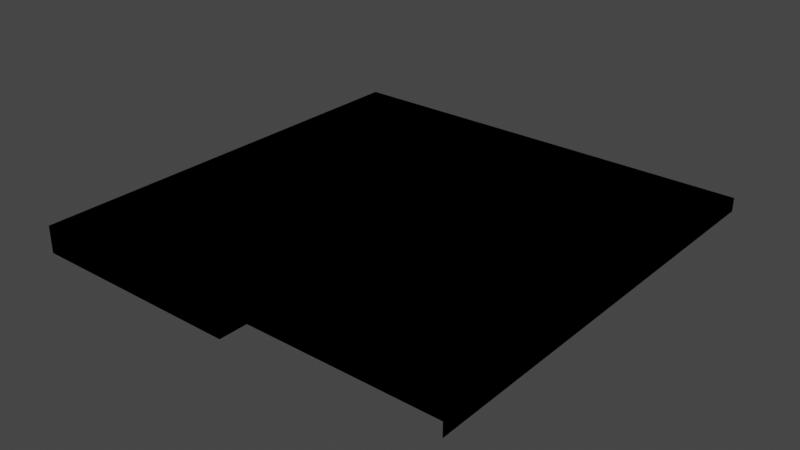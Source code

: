 # Source: road.blend  (saved by Blender 3.0.42; exported with 4.5.12 LTS)
import bpy
from mathutils import Matrix  # noqa: F401  (used for matrix-valued properties, if any)

bpy.ops.wm.read_factory_settings(use_empty=True)
scene = bpy.context.scene
scene.name = 'Scene'

# ---- collections
col_collection = bpy.data.collections.new('Collection'); scene.collection.children.link(col_collection)

# ---- materials (node trees are filled in below, after node groups)
mat_sidewalk = bpy.data.materials.new('sidewalk')
mat_sidewalk.alpha_threshold = 0.0
mat_sidewalk.use_transparent_shadow = False
mat_sidewalk.line_color = (0.0, 0.0, 0.0, 1.0)
mat_border = bpy.data.materials.new('border')
mat_border.alpha_threshold = 0.0
mat_border.use_transparent_shadow = False
mat_border.line_color = (0.0, 0.0, 0.0, 1.0)
mat_edge = bpy.data.materials.new('edge')
mat_edge.alpha_threshold = 0.0
mat_edge.use_transparent_shadow = False
mat_edge.line_color = (0.0, 0.0, 0.0, 1.0)

# ---- material node trees
mat_sidewalk.use_nodes = True; mat_sidewalk.node_tree.nodes.clear()
_N = mat_sidewalk.node_tree.nodes; _L = mat_sidewalk.node_tree.links
n0 = _N.new('ShaderNodeOutputMaterial'); n0.name = 'Material Output'; n0.location = (300, 300)
n0.is_active_output = True
mat_border.use_nodes = True; mat_border.node_tree.nodes.clear()
_N = mat_border.node_tree.nodes; _L = mat_border.node_tree.links
n0 = _N.new('ShaderNodeOutputMaterial'); n0.name = 'Material Output'; n0.location = (300, 300)
n0.is_active_output = True
mat_edge.use_nodes = True; mat_edge.node_tree.nodes.clear()
_N = mat_edge.node_tree.nodes; _L = mat_edge.node_tree.links
n0 = _N.new('ShaderNodeOutputMaterial'); n0.name = 'Material Output'; n0.location = (300, 300)
n0.is_active_output = True

# ---- world
world_world = bpy.data.worlds.new('World'); scene.world = world_world
world_world.use_nodes = True; world_world.node_tree.nodes.clear()
_N = world_world.node_tree.nodes; _L = world_world.node_tree.links
n0 = _N.new('ShaderNodeOutputWorld'); n0.name = 'World Output'; n0.location = (300, 300)
n1 = _N.new('ShaderNodeBackground'); n1.name = 'Background'; n1.location = (10, 300)
n1.inputs[0].default_value = (0.05088, 0.05088, 0.05088, 1.0)
_L.new(n1.outputs[0], n0.inputs[0])
n0.is_active_output = True
world_world.color = (0.05088, 0.05088, 0.05088)
world_world.use_sun_shadow = False
world_world.sun_shadow_jitter_overblur = 0.0

# ---- meshes
me_tile_edge = bpy.data.meshes.new('tile_edge')
me_tile_edge.from_pydata([(2.0, 2.0, 0.25), (2.0, -2.0, 0.25), (-2.0, 2.0, 0.0), (-2.0, -2.0, 0.0), (-2.0, -2.0, 0.5), (2.0, -2.0, 0.5), (2.0, 2.0, 0.5), (-2.0, 2.0, 0.5), (1.75, -2.0, 0.5), (1.75, 2.0, 0.5), (-1.5, -2.0, 0.5), (-1.5, 2.0, 0.5)], [], [(0, 6, 5), (7, 2, 3), (7, 3, 4), (9, 8, 6), (5, 6, 8), (0, 5, 1), (7, 4, 11), (10, 11, 4), (11, 10, 9), (10, 8, 9)])
me_tile_edge.polygons.foreach_set('material_index', [1, 2, 2, 1, 1, 1, 2, 2, 0, 0])
_uv = me_tile_edge.uv_layers.new(name='UVMap')
_uv.uv.foreach_set('vector', [1.0, 1.0, 0.9474, 1.0, 0.9474, 0.0, 0.1053, 1.0, 0.0, 1.0, 0.0, 0.0, 0.1053, 1.0, 0.0, 0.0, 0.1053, 0.0, 0.8947, 1.0, 0.8947, 0.0, 0.9474, 1.0, 0.9474, 0.0, 0.9474, 1.0, 0.8947, 0.0, 1.0, 1.0, 0.9474, 0.0, 1.0, 0.0, 0.1053, 1.0, 0.1053, 0.0, 0.2105, 1.0, 0.2105, 0.0, 0.2105, 1.0, 0.1053, 0.0, 0.2105, 1.0, 0.2105, 0.0, 0.8947, 1.0, 0.2105, 0.0, 0.8947, 0.0, 0.8947, 1.0])
me_tile_edge.materials.append(mat_sidewalk)
me_tile_edge.materials.append(mat_border)
me_tile_edge.materials.append(mat_edge)
me_tile_edge.use_remesh_fix_poles = True
me_tile_edge.use_remesh_preserve_attributes = False
me_tile_edge.update()
me_tile_edge_outward = bpy.data.meshes.new('tile_edge_outward')
me_tile_edge_outward.from_pydata([(2.0, -2.0, 0.0), (2.0, -2.0, 0.5), (-2.0, 2.0, 0.0), (-2.0, -2.0, 0.0), (-2.0, 2.0, 0.5), (2.0, 2.0, 0.5), (1.75, 2.0, 0.5), (2.0, 1.75, 0.5), (1.75, 1.75, 0.5), (-1.5, -1.5, 0.5), (-1.5, 2.0, 0.5), (2.0, -1.5, 0.5), (-2.0, -2.0, 0.5)], [], [(1, 3, 0), (4, 2, 3), (5, 6, 8), (5, 8, 7), (4, 3, 12), (1, 12, 3), (10, 4, 12), (11, 9, 12), (11, 12, 1), (9, 10, 12), (6, 10, 9), (11, 7, 9), (8, 6, 9), (8, 9, 7)])
me_tile_edge_outward.polygons.foreach_set('material_index', [2, 2, 1, 1, 2, 2, 2, 2, 2, 2, 0, 0, 0, 0])
_uv = me_tile_edge_outward.uv_layers.new(name='UVMap')
_uv.uv.foreach_set('vector', [1.0, 0.1111, 0.0, 0.0, 1.0, 0.0, 0.1111, 1.0, 0.0, 1.0, 0.0, 0.0, 1.0, 1.0, 0.9444, 1.0, 0.9444, 0.9444, 1.0, 1.0, 0.9444, 0.9444, 1.0, 0.9444, 0.1111, 1.0, 0.0, 0.0, 0.1111, 0.1111, 1.0, 0.1111, 0.1111, 0.1111, 0.0, 0.0, 0.2222, 1.0, 0.1111, 1.0, 0.1111, 0.1111, 1.0, 0.2222, 0.2222, 0.2222, 0.1111, 0.1111, 1.0, 0.2222, 0.1111, 0.1111, 1.0, 0.1111, 0.2222, 0.2222, 0.2222, 1.0, 0.1111, 0.1111, 0.9444, 1.0, 0.2222, 1.0, 0.2222, 0.2222, 1.0, 0.2222, 1.0, 0.9444, 0.2222, 0.2222, 0.9444, 0.9444, 0.9444, 1.0, 0.2222, 0.2222, 0.9444, 0.9444, 0.2222, 0.2222, 1.0, 0.9444])
me_tile_edge_outward.materials.append(mat_sidewalk)
me_tile_edge_outward.materials.append(mat_border)
me_tile_edge_outward.materials.append(mat_edge)
me_tile_edge_outward.use_remesh_fix_poles = True
me_tile_edge_outward.use_remesh_preserve_attributes = False
me_tile_edge_outward.update()
me_tile_edge_inward = bpy.data.meshes.new('tile_edge_inward')
me_tile_edge_inward.from_pydata([(2.0, -2.0, 0.25), (-2.0, 2.0, 0.25), (2.0, 2.0, 0.25), (2.0, -2.0, 0.5), (-2.0, 2.0, 0.5), (2.0, 2.0, 0.5), (1.75, -2.0, 0.5), (1.75, 1.75, 0.5), (-2.0, 1.75, 0.5), (-2.0, -2.0, 0.5), (-1.5, -2.0, 0.5), (-2.0, -1.5, 0.5), (-1.5, -1.5, 0.5)], [], [(6, 3, 5), (7, 6, 5), (8, 7, 5), (8, 5, 4), (0, 2, 3), (2, 5, 3), (5, 2, 4), (4, 2, 1), (9, 12, 11), (9, 10, 12), (11, 12, 8), (10, 6, 12), (8, 12, 7), (7, 12, 6)])
me_tile_edge_inward.polygons.foreach_set('material_index', [1, 1, 1, 1, 1, 1, 1, 1, 2, 2, 0, 0, 0, 0])
_uv = me_tile_edge_inward.uv_layers.new(name='UVMap')
_uv.uv.foreach_set('vector', [0.8824, 0.0, 0.9412, 0.0, 0.9412, 0.9412, 0.8824, 0.8824, 0.8824, 0.0, 0.9412, 0.9412, 0.0, 0.8824, 0.8824, 0.8824, 0.9412, 0.9412, 0.0, 0.8824, 0.9412, 0.9412, 0.0, 0.9412, 1.0, 0.0, 1.0, 1.0, 0.9412, 0.0, 1.0, 1.0, 0.9412, 0.9412, 0.9412, 0.0, 0.9412, 0.9412, 1.0, 1.0, 0.0, 0.9412, 0.0, 0.9412, 1.0, 1.0, 0.0, 1.0, 0.0, 0.0, 0.1176, 0.1176, 0.0, 0.1176, 0.0, 0.0, 0.1176, 0.0, 0.1176, 0.1176, 0.0, 0.1176, 0.1176, 0.1176, 0.0, 0.8824, 0.1176, 0.0, 0.8824, 0.0, 0.1176, 0.1176, 0.0, 0.8824, 0.1176, 0.1176, 0.8824, 0.8824, 0.8824, 0.8824, 0.1176, 0.1176, 0.8824, 0.0])
me_tile_edge_inward.materials.append(mat_sidewalk)
me_tile_edge_inward.materials.append(mat_border)
me_tile_edge_inward.materials.append(mat_edge)
me_tile_edge_inward.use_remesh_fix_poles = True
me_tile_edge_inward.use_remesh_preserve_attributes = False
me_tile_edge_inward.update()
me_tile_edge_outward_diagonal = bpy.data.meshes.new('tile_edge_outward_diagonal')
me_tile_edge_outward_diagonal.from_pydata([(2.0, -2.0, 0.5), (-2.0, 2.0, 0.5), (2.0, 2.0, 0.5), (-2.0, -2.0, 0.5), (2.0, 1.75, 0.5), (1.75, 1.75, 0.5), (1.75, 2.0, 0.5), (-1.75, -2.0, 0.5), (-2.0, -1.75, 0.5), (-1.75, -1.75, 0.5), (-1.5, 2.0, 0.5), (-1.5, 1.5, 0.5), (-2.0, 1.5, 0.5), (2.0, -1.5, 0.5), (1.5, -2.0, 0.5), (1.5, -1.5, 0.5)], [], [(6, 5, 2), (2, 5, 4), (3, 7, 9), (3, 9, 8), (12, 11, 1), (1, 11, 10), (0, 13, 15), (0, 15, 14), (8, 11, 12), (4, 15, 13), (6, 10, 11), (15, 7, 14), (8, 9, 11), (7, 15, 9), (6, 11, 5), (4, 5, 15), (9, 5, 11), (9, 15, 5)])
me_tile_edge_outward_diagonal.polygons.foreach_set('material_index', [1, 1, 1, 1, 2, 2, 2, 2, 0, 0, 0, 0, 0, 0, 0, 0, 0, 0])
_uv = me_tile_edge_outward_diagonal.uv_layers.new(name='UVMap')
_uv.uv.foreach_set('vector', [0.9375, 1.0, 0.9375, 0.9375, 1.0, 1.0, 1.0, 1.0, 0.9375, 0.9375, 1.0, 0.9375, 2.054e-07, 0.0, 0.0625, 0.0, 0.0625, 0.0625, 2.054e-07, 0.0, 0.0625, 0.0625, 2.054e-07, 0.0625, 0.0, 0.875, 0.125, 0.875, 0.0, 1.0, 0.0, 1.0, 0.125, 0.875, 0.125, 1.0, 1.0, 8.215e-07, 1.0, 0.125, 0.875, 0.125, 1.0, 8.215e-07, 0.875, 0.125, 0.875, 8.215e-07, 2.054e-07, 0.0625, 0.125, 0.875, 0.0, 0.875, 1.0, 0.9375, 0.875, 0.125, 1.0, 0.125, 0.9375, 1.0, 0.125, 1.0, 0.125, 0.875, 0.875, 0.125, 0.0625, 0.0, 0.875, 8.215e-07, 2.054e-07, 0.0625, 0.0625, 0.0625, 0.125, 0.875, 0.0625, 0.0, 0.875, 0.125, 0.0625, 0.0625, 0.9375, 1.0, 0.125, 0.875, 0.9375, 0.9375, 1.0, 0.9375, 0.9375, 0.9375, 0.875, 0.125, 0.0625, 0.0625, 0.9375, 0.9375, 0.125, 0.875, 0.0625, 0.0625, 0.875, 0.125, 0.9375, 0.9375])
me_tile_edge_outward_diagonal.materials.append(mat_sidewalk)
me_tile_edge_outward_diagonal.materials.append(mat_border)
me_tile_edge_outward_diagonal.materials.append(mat_edge)
me_tile_edge_outward_diagonal.use_remesh_fix_poles = True
me_tile_edge_outward_diagonal.use_remesh_preserve_attributes = False
me_tile_edge_outward_diagonal.update()

# ---- objects
ob_tile_edge = bpy.data.objects.new('tile_edge', me_tile_edge)
ob_tile_edge_outward = bpy.data.objects.new('tile_edge_outward', me_tile_edge_outward)
ob_tile_edge_inward = bpy.data.objects.new('tile_edge_inward', me_tile_edge_inward)
ob_tile_edge_outward_diagonal = bpy.data.objects.new('tile_edge_outward_diagonal', me_tile_edge_outward_diagonal)

# ---- transforms, parenting, visibility, modifiers, constraints
ob_tile_edge.location = (2.0, -2.0, 0.0)
ob_tile_edge_outward.location = (-2.0, -2.0, 0.0)
ob_tile_edge_inward.location = (2.0, 2.0, 0.0)
ob_tile_edge_outward_diagonal.location = (-2.0, 2.0, 0.0)

# ---- collection membership
col_collection.objects.link(ob_tile_edge)
col_collection.objects.link(ob_tile_edge_outward)
col_collection.objects.link(ob_tile_edge_inward)
col_collection.objects.link(ob_tile_edge_outward_diagonal)

# ---- scene / render settings (as saved in the file)
scene.frame_start = 1; scene.frame_end = 250; scene.frame_set(1)
scene.render.engine = 'BLENDER_EEVEE_NEXT'
scene.cycles.sampling_pattern = 'TABULATED_SOBOL'
scene.cycles.use_light_tree = False
scene.view_settings.view_transform = 'Filmic'
bpy.context.view_layer.update()

# ---- added for rendering (the .blend has no active camera and no usable light): camera, sun
cam_auto = bpy.data.cameras.new('AutoCamera')
cam_auto.lens = 50.0
cam_auto.sensor_width = 36.0
cam_auto.clip_end = 1000.0
ob_auto_camera = bpy.data.objects.new('AutoCamera', cam_auto)
scene.collection.objects.link(ob_auto_camera)
ob_auto_camera.location = (10.4779, -12.5735, 8.63235)
ob_auto_camera.rotation_euler = (1.09748, -7.21219e-08, 0.694738)
scene.camera = ob_auto_camera
light_auto_sun = bpy.data.lights.new('AutoSun', 'SUN')
light_auto_sun.energy = 3.0
light_auto_sun.angle = 0.0523599
ob_auto_sun = bpy.data.objects.new('AutoSun', light_auto_sun)
scene.collection.objects.link(ob_auto_sun)
ob_auto_sun.rotation_euler = (0.872665, 0.174533, 0.523599)
bpy.context.view_layer.update()
